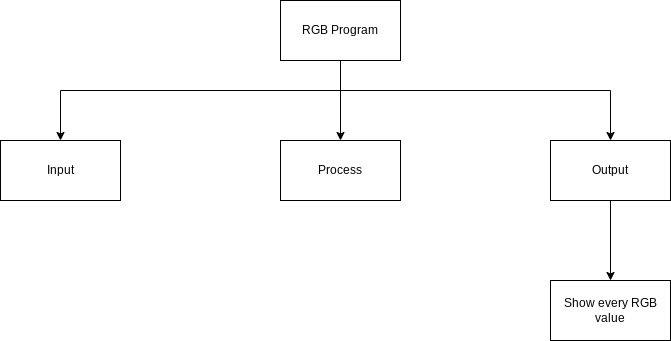

The diagram above was exported from draw.io. Its source (the exported page's mxGraphModel, read from the mxfile embedded in the PNG):
<mxGraphModel dx="1421" dy="561" grid="1" gridSize="10" guides="1" tooltips="1" connect="1" arrows="1" fold="1" page="1" pageScale="1" pageWidth="827" pageHeight="1169" math="0" shadow="0">
  <root>
    <mxCell id="0" />
    <mxCell id="1" parent="0" />
    <mxCell id="9" style="edgeStyle=none;html=1;entryX=0.5;entryY=0;entryDx=0;entryDy=0;jumpStyle=line;" parent="1" target="4" edge="1">
      <mxGeometry relative="1" as="geometry">
        <mxPoint x="330" y="90" as="sourcePoint" />
      </mxGeometry>
    </mxCell>
    <mxCell id="16" style="edgeStyle=orthogonalEdgeStyle;rounded=0;jumpStyle=line;html=1;entryX=0.5;entryY=0;entryDx=0;entryDy=0;" parent="1" source="2" target="3" edge="1">
      <mxGeometry relative="1" as="geometry">
        <Array as="points">
          <mxPoint x="330" y="120" />
          <mxPoint x="50" y="120" />
        </Array>
      </mxGeometry>
    </mxCell>
    <mxCell id="17" style="edgeStyle=orthogonalEdgeStyle;shape=connector;rounded=0;jumpStyle=line;html=1;labelBackgroundColor=default;fontFamily=Helvetica;fontSize=11;fontColor=default;endArrow=classic;strokeColor=default;" parent="1" source="2" target="5" edge="1">
      <mxGeometry relative="1" as="geometry">
        <Array as="points">
          <mxPoint x="330" y="120" />
          <mxPoint x="600" y="120" />
        </Array>
      </mxGeometry>
    </mxCell>
    <mxCell id="2" value="RGB Program" style="rounded=0;whiteSpace=wrap;html=1;" parent="1" vertex="1">
      <mxGeometry x="270" y="30" width="120" height="60" as="geometry" />
    </mxCell>
    <mxCell id="3" value="Input" style="rounded=0;whiteSpace=wrap;html=1;" parent="1" vertex="1">
      <mxGeometry x="-10" y="170" width="120" height="60" as="geometry" />
    </mxCell>
    <mxCell id="4" value="Process" style="rounded=0;whiteSpace=wrap;html=1;" parent="1" vertex="1">
      <mxGeometry x="270" y="170" width="120" height="60" as="geometry" />
    </mxCell>
    <mxCell id="14" style="edgeStyle=none;html=1;exitX=0.5;exitY=1;exitDx=0;exitDy=0;entryX=0.5;entryY=0;entryDx=0;entryDy=0;rounded=0;" parent="1" source="5" target="7" edge="1">
      <mxGeometry relative="1" as="geometry">
        <Array as="points" />
      </mxGeometry>
    </mxCell>
    <mxCell id="5" value="Output" style="rounded=0;whiteSpace=wrap;html=1;" parent="1" vertex="1">
      <mxGeometry x="540" y="170" width="120" height="60" as="geometry" />
    </mxCell>
    <mxCell id="7" value="Show every RGB value" style="rounded=0;whiteSpace=wrap;html=1;" parent="1" vertex="1">
      <mxGeometry x="540" y="310" width="120" height="60" as="geometry" />
    </mxCell>
  </root>
</mxGraphModel>